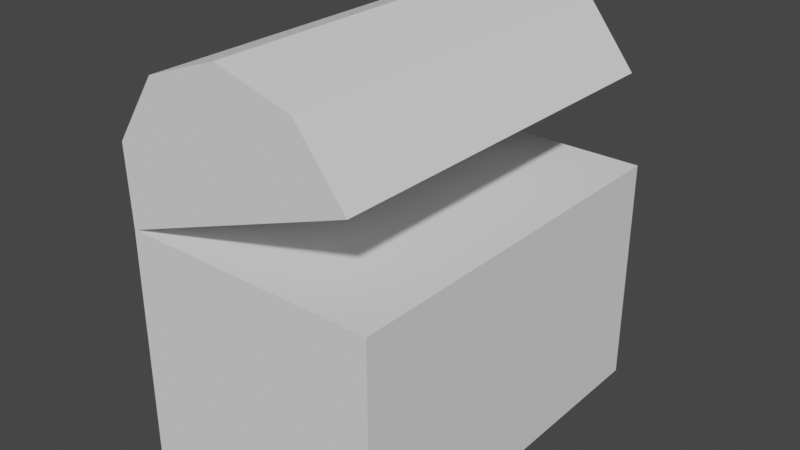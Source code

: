 # Source: chest.blend  (saved by Blender 2.90.8; exported with 4.5.12 LTS)
import bpy
from mathutils import Matrix  # noqa: F401  (used for matrix-valued properties, if any)

bpy.ops.wm.read_factory_settings(use_empty=True)
scene = bpy.context.scene
scene.name = 'Scene'

# ---- world
world_world = bpy.data.worlds.new('World'); scene.world = world_world
world_world.use_nodes = True; world_world.node_tree.nodes.clear()
_N = world_world.node_tree.nodes; _L = world_world.node_tree.links
n0 = _N.new('ShaderNodeOutputWorld'); n0.name = 'World Output'; n0.location = (300, 300)
n1 = _N.new('ShaderNodeBackground'); n1.name = 'Background'; n1.location = (10, 300)
n1.inputs[0].default_value = (0.05088, 0.05088, 0.05088, 1.0)
_L.new(n1.outputs[0], n0.inputs[0])
n0.is_active_output = True
world_world.color = (0.05088, 0.05088, 0.05088)
world_world.use_sun_shadow = False
world_world.sun_shadow_jitter_overblur = 0.0

# ---- meshes
me_cylinder_003 = bpy.data.meshes.new('Cylinder.003')
me_cylinder_003.from_pydata([(-0.0684, -0.01206, 0.3), (-0.1368, 0.1759, 0.3), (-1.284e-08, -0.2, 0.3), (-0.1235, -0.2043, 0.3), (-0.226, -0.1352, 0.3), (-0.2683, -0.01904, 0.3), (-0.2342, 0.09978, 0.3), (-0.1368, 0.1759, 0.27), (-1.329e-08, -0.2, 0.27), (-0.1235, -0.2043, 0.27), (-0.226, -0.1352, 0.27), (-0.2683, -0.01904, 0.27), (-0.2342, 0.09978, 0.27), (-0.1612, 0.1569, 0.3), (-0.1612, 0.1569, 0.27), (0.01711, 0.2, 0.27), (0.01688, -0.2, 0.27), (0.342, -0.2, 0.27), (0.342, 0.2, 0.27), (0.01716, 0.18, 0.3), (-1.341e-08, 0.18, 0.27), (0.36, 0.18, 0.27), (0.342, 0.18, 0.3), (0.01716, -0.181, 0.3), (0.36, -0.181, 0.27), (0.342, -0.181, 0.3), (1.349e-08, -0.181, 0.27), (-0.0684, -0.01206, -0.3), (-0.1368, 0.1759, -0.3), (-1.284e-08, -0.2, -0.3), (-0.1235, -0.2043, -0.3), (-0.226, -0.1352, -0.3), (-0.2683, -0.01904, -0.3), (-0.2342, 0.09978, -0.3), (-0.1368, 0.1759, 0.0), (-1.733e-08, -0.2, 0.0), (-0.1235, -0.2043, 0.0), (-0.226, -0.1352, 0.0), (-0.2683, -0.01904, 0.0), (-0.2342, 0.09978, 0.0), (0.01688, -0.2, -3.225e-17), (-0.1368, 0.1759, -0.27), (-1.329e-08, -0.2, -0.27), (-0.1235, -0.2043, -0.27), (-0.226, -0.1352, -0.27), (-0.2683, -0.01904, -0.27), (-0.2342, 0.09978, -0.27), (-0.1612, 0.1569, -0.3), (-0.1612, 0.1569, 0.0), (-0.1612, 0.1569, -0.27), (0.01711, 0.2, -0.27), (0.01688, -0.2, -0.27), (0.342, -0.2, 0.0), (0.342, -0.2, -0.27), (0.342, 0.2, -0.27), (0.01721, -0.181, -0.3), (-1.341e-08, 0.18, 0.0), (0.36, 0.18, 0.0), (-1.341e-08, 0.18, -0.27), (0.36, 0.18, -0.27), (0.342, -0.181, -0.3), (0.01721, 0.18, -0.3), (0.36, -0.181, 0.0), (0.36, -0.181, -0.27), (0.342, 0.18, -0.3), (1.349e-08, -0.181, 0.0), (1.349e-08, -0.181, -0.27)], [], [(0, 3, 2), (0, 4, 3), (0, 5, 4), (0, 6, 5), (0, 1, 13, 6), (35, 8, 9, 36, 43, 42), (37, 10, 11, 38, 45, 44), (36, 9, 10, 37, 44, 43), (34, 7, 8, 35, 42, 41), (65, 26, 20, 56, 58, 66), (38, 11, 12, 39, 46, 45), (39, 12, 14, 48, 49, 46), (17, 16, 40, 51, 53, 52), (62, 57, 21, 24), (22, 19, 23, 25), (27, 29, 30), (27, 30, 31), (27, 31, 32), (27, 32, 33), (27, 33, 47, 28), (62, 63, 59, 57), (60, 55, 61, 64), (18, 54, 50, 15), (20, 56, 58), (26, 66, 65)])
_uv = me_cylinder_003.uv_layers.new(name='UVMap')
_uv.uv.foreach_set('vector', [0.25, 0.25, 0.1089, 0.05584, 0.25, 0.01, 0.25, 0.25, 0.02175, 0.1758, 0.1089, 0.05584, 0.25, 0.25, 0.02175, 0.3242, 0.02175, 0.1758, 0.25, 0.25, 0.1089, 0.4442, 0.02175, 0.3242, 0.25, 0.25, 0.25, 0.49, 0.2147, 0.4785, 0.1089, 0.4442, 0.5, 0.75, 0.5, 0.975, 0.4, 0.975, 0.4, 0.75, 0.4, 0.975, 0.5, 0.975, 0.3, 0.75, 0.3, 0.975, 0.2, 0.975, 0.2, 0.75, 0.2, 0.975, 0.3, 0.975, 0.4, 0.75, 0.4, 0.975, 0.3, 0.975, 0.3, 0.75, 0.3, 0.975, 0.4, 0.975, -7.451e-08, 0.75, -7.451e-08, 0.975, 0.5, 0.975, 0.5, 0.75, 0.5, 0.975, -7.451e-08, 0.975, 0.8631, 0.625, 0.8631, 0.7375, 0.6375, 0.7375, 0.6375, 0.625, 0.6375, 0.7375, 0.8631, 0.7375, 0.2, 0.75, 0.2, 0.975, 0.1, 0.975, 0.1, 0.75, 0.1, 0.975, 0.2, 0.975, 0.1, 0.75, 0.1, 0.975, 0.025, 0.975, 0.025, 0.75, 0.025, 0.975, 0.1, 0.975, 0.3875, 0.0125, 0.625, 0.0125, 0.625, 0.125, 0.625, 0.0125, 0.3875, 0.0125, 0.3875, 0.125, 0.1369, 0.625, 0.3625, 0.625, 0.3625, 0.7375, 0.1369, 0.7375, 0.3875, 0.7625, 0.625, 0.7625, 0.625, 0.9881, 0.3875, 0.9881, 0.25, 0.25, 0.25, 0.01, 0.1089, 0.05584, 0.25, 0.25, 0.1089, 0.05584, 0.02175, 0.1758, 0.25, 0.25, 0.02175, 0.1758, 0.02175, 0.3242, 0.25, 0.25, 0.02175, 0.3242, 0.1089, 0.4442, 0.25, 0.25, 0.1089, 0.4442, 0.2147, 0.4785, 0.25, 0.49, 0.1369, 0.625, 0.1369, 0.7375, 0.3625, 0.7375, 0.3625, 0.625, 0.3875, 0.7625, 0.625, 0.7625, 0.625, 0.9881, 0.3875, 0.9881, 0.0, 0.0, 0.0, 0.0, 0.0, 0.0, 0.0, 0.0, 0.6375, 0.7375, 0.6375, 0.625, 0.6375, 0.7375, 0.8631, 0.7375, 0.8631, 0.7375, 0.8631, 0.625])
me_cylinder_003.use_remesh_fix_poles = True
me_cylinder_003.use_remesh_preserve_attributes = False
me_cylinder_003.use_mirror_vertex_groups = False
me_cylinder_003.update()
me_cylinder_004 = bpy.data.meshes.new('Cylinder.004')
me_cylinder_004.from_pydata([(-0.1368, 0.1759, 0.3), (-1.284e-08, -0.2, 0.3), (-0.1235, -0.2043, 0.3), (-0.226, -0.1352, 0.3), (-0.2683, -0.01904, 0.3), (-0.2342, 0.09978, 0.3), (0.36, -0.2, 0.3), (1.49e-08, -0.2, 0.3), (0.36, 0.2, 0.3), (-1.49e-08, 0.2, 0.3), (-0.1368, 0.1759, 0.27), (-1.329e-08, -0.2, 0.27), (-0.1235, -0.2043, 0.27), (-0.226, -0.1352, 0.27), (-0.2683, -0.01904, 0.27), (-0.2342, 0.09978, 0.27), (-0.1612, 0.1569, 0.3), (-0.1612, 0.1569, 0.27), (0.36, -0.2, 0.27), (-1.49e-08, 0.2, 0.27), (1.49e-08, -0.2, 0.27), (0.36, 0.2, 0.27), (0.342, -0.2, 0.3), (0.342, 0.2, 0.3), (0.342, -0.2, 0.27), (0.342, 0.2, 0.27), (0.36, 0.18, 0.3), (-1.341e-08, 0.18, 0.3), (-1.341e-08, 0.18, 0.27), (0.36, 0.18, 0.27), (0.342, 0.18, 0.3), (1.349e-08, -0.181, 0.3), (0.36, -0.181, 0.27), (0.342, -0.181, 0.3), (0.36, -0.181, 0.3), (1.349e-08, -0.181, 0.27), (-0.1368, 0.1759, -0.3), (-1.284e-08, -0.2, -0.3), (-0.1235, -0.2043, -0.3), (-0.226, -0.1352, -0.3), (-0.2683, -0.01904, -0.3), (-0.2342, 0.09978, -0.3), (0.36, -0.2, -0.3), (1.49e-08, -0.2, -0.3), (0.36, 0.2, -0.3), (-1.49e-08, 0.2, -0.3), (-0.1368, 0.1759, 0.0), (0.36, -0.2, 0.0), (1.49e-08, -0.2, 0.0), (0.36, 0.2, 0.0), (-1.49e-08, 0.2, 0.0), (-0.1368, 0.1759, -0.27), (-1.329e-08, -0.2, -0.27), (-0.1235, -0.2043, -0.27), (-0.226, -0.1352, -0.27), (-0.2683, -0.01904, -0.27), (-0.2342, 0.09978, -0.27), (-0.1612, 0.1569, -0.3), (-0.1612, 0.1569, 0.0), (-0.1612, 0.1569, -0.27), (0.36, -0.2, -0.27), (-1.49e-08, 0.2, -0.27), (1.49e-08, -0.2, -0.27), (0.36, 0.2, -0.27), (0.342, -0.2, -0.3), (0.342, 0.2, -0.3), (0.342, 0.2, 0.0), (0.342, -0.2, 0.0), (0.342, -0.2, -0.27), (0.342, 0.2, -0.27), (0.36, 0.18, -0.3), (-1.341e-08, 0.18, -0.3), (-1.341e-08, 0.18, 0.0), (0.36, 0.18, 0.0), (-1.341e-08, 0.18, -0.27), (0.36, 0.18, -0.27), (0.342, 0.18, -0.3), (1.349e-08, -0.181, -0.3), (0.36, -0.181, 0.0), (0.36, -0.181, -0.27), (0.342, -0.181, -0.3), (0.36, -0.181, -0.3), (1.349e-08, -0.181, 0.0), (1.349e-08, -0.181, -0.27), (0.0171, 0.2, 0.3), (0.0171, 0.2, 0.27), (0.0171, 0.18, 0.3), (0.0171, 0.2, -0.3), (0.0171, 0.2, -0.27), (0.0171, 0.18, -0.3), (0.0171, -0.2, -0.3), (0.0171, -0.2, -0.27), (0.0171, -0.181, -0.3), (0.342, 0.2, -0.135), (0.0171, -0.2, 0.3), (0.0171, -0.2, 0.27), (0.0171, -0.181, 0.3), (-0.13, 0.1571, 0.3), (-0.13, 0.1571, 0.27), (-0.13, 0.1571, -0.3), (-0.13, 0.1571, -0.27)], [], [(98, 97, 1, 11), (11, 1, 2, 12), (12, 2, 3, 13), (13, 3, 4, 14), (14, 4, 5, 15), (17, 16, 0, 10), (85, 19, 9, 84), (96, 31, 7, 94), (29, 21, 8, 26), (35, 20, 7, 31), (66, 25, 21, 49, 63, 69, 93), (58, 17, 10, 46, 51, 59), (15, 5, 16, 17), (94, 7, 20, 95), (6, 22, 24, 18), (49, 21, 29, 73, 75, 63), (34, 33, 22, 6), (21, 25, 23, 8), (8, 23, 30, 26), (48, 20, 35, 82, 83, 62), (19, 28, 27, 9), (32, 29, 26, 34), (84, 9, 27, 86), (18, 32, 34, 6), (18, 24, 67, 68, 60, 47), (26, 30, 33, 34), (72, 28, 19, 50, 61, 74), (28, 35, 31, 27), (100, 52, 37, 99), (52, 53, 38, 37), (53, 54, 39, 38), (54, 55, 40, 39), (55, 56, 41, 40), (59, 51, 36, 57), (88, 87, 45, 61), (92, 90, 43, 77), (75, 70, 44, 63), (83, 77, 43, 62), (56, 59, 57, 41), (90, 91, 62, 43), (42, 60, 68, 64), (81, 42, 64, 80), (63, 44, 65, 69), (44, 70, 76, 65), (61, 45, 71, 74), (79, 81, 70, 75), (87, 89, 71, 45), (60, 42, 81, 79), (70, 81, 80, 76), (74, 71, 77, 83), (23, 84, 86, 30), (25, 85, 84, 23), (65, 76, 89, 87), (69, 65, 87, 88), (64, 68, 91, 90), (80, 64, 90, 92), (22, 94, 95, 24), (33, 96, 94, 22), (31, 96, 86, 27), (85, 88, 61, 19), (77, 71, 89, 92), (91, 95, 20, 62), (10, 0, 97, 98), (51, 100, 99, 36), (98, 100, 51, 10), (78, 32, 18, 47, 60, 79)])
_uv = me_cylinder_004.uv_layers.new(name='UVMap')
_uv.uv.foreach_set('vector', [0.025, 0.975, 0.025, 1.0, 0.5, 1.0, 0.5, 0.975, 0.5, 0.975, 0.5, 1.0, 0.4, 1.0, 0.4, 0.975, 0.4, 0.975, 0.4, 1.0, 0.3, 1.0, 0.3, 0.975, 0.3, 0.975, 0.3, 1.0, 0.2, 1.0, 0.2, 0.975, 0.2, 0.975, 0.2, 1.0, 0.1, 1.0, 0.1, 0.975, 0.025, 0.975, 0.025, 1.0, -7.451e-08, 1.0, -7.451e-08, 0.975, 0.6131, 0.7375, 0.625, 0.7375, 0.625, 0.75, 0.6131, 0.75, 0.6131, 0.9881, 0.625, 0.9881, 0.625, 1.0, 0.6131, 1.0, 0.3625, 0.7375, 0.375, 0.7375, 0.375, 0.75, 0.3625, 0.75, 0.8631, 0.7375, 0.875, 0.7375, 0.875, 0.75, 0.8631, 0.75, 0.3875, 0.625, 0.3875, 0.7375, 0.375, 0.7375, 0.375, 0.625, 0.375, 0.7375, 0.3875, 0.7375, 0.3875, 0.6812, 0.025, 0.75, 0.025, 0.975, -7.451e-08, 0.975, -7.451e-08, 0.75, -7.451e-08, 0.975, 0.025, 0.975, 0.1, 0.975, 0.1, 1.0, 0.025, 1.0, 0.025, 0.975, 0.6131, 0.0, 0.625, 0.0, 0.625, 0.0125, 0.6131, 0.0125, 0.375, 0.0, 0.3875, 0.0, 0.3875, 0.0125, 0.375, 0.0125, 0.375, 0.625, 0.375, 0.7375, 0.3625, 0.7375, 0.3625, 0.625, 0.3625, 0.7375, 0.375, 0.7375, 0.375, 0.9881, 0.3875, 0.9881, 0.3875, 1.0, 0.375, 1.0, 0.375, 0.7375, 0.3875, 0.7375, 0.3875, 0.75, 0.375, 0.75, 0.375, 0.75, 0.3875, 0.75, 0.3875, 0.7625, 0.375, 0.7625, 0.875, 0.625, 0.875, 0.7375, 0.8631, 0.7375, 0.8631, 0.625, 0.8631, 0.7375, 0.875, 0.7375, 0.625, 0.7375, 0.6375, 0.7375, 0.6375, 0.75, 0.625, 0.75, 0.1369, 0.7375, 0.3625, 0.7375, 0.3625, 0.75, 0.1369, 0.75, 0.6131, 0.75, 0.625, 0.75, 0.625, 0.7625, 0.6131, 0.7625, 0.125, 0.7375, 0.1369, 0.7375, 0.1369, 0.75, 0.125, 0.75, 0.375, 0.0125, 0.3875, 0.0125, 0.3875, 0.125, 0.3875, 0.0125, 0.375, 0.0125, 0.375, 0.125, 0.375, 0.7625, 0.3875, 0.7625, 0.3875, 0.9881, 0.375, 0.9881, 0.6375, 0.625, 0.6375, 0.7375, 0.625, 0.7375, 0.625, 0.625, 0.625, 0.7375, 0.6375, 0.7375, 0.6375, 0.7375, 0.8631, 0.7375, 0.8631, 0.75, 0.6375, 0.75, 0.025, 0.975, 0.5, 0.975, 0.5, 1.0, 0.025, 1.0, 0.5, 0.975, 0.4, 0.975, 0.4, 1.0, 0.5, 1.0, 0.4, 0.975, 0.3, 0.975, 0.3, 1.0, 0.4, 1.0, 0.3, 0.975, 0.2, 0.975, 0.2, 1.0, 0.3, 1.0, 0.2, 0.975, 0.1, 0.975, 0.1, 1.0, 0.2, 1.0, 0.025, 0.975, -7.451e-08, 0.975, -7.451e-08, 1.0, 0.025, 1.0, 0.6131, 0.7375, 0.6131, 0.75, 0.625, 0.75, 0.625, 0.7375, 0.6131, 0.9881, 0.6131, 1.0, 0.625, 1.0, 0.625, 0.9881, 0.3625, 0.7375, 0.3625, 0.75, 0.375, 0.75, 0.375, 0.7375, 0.8631, 0.7375, 0.8631, 0.75, 0.875, 0.75, 0.875, 0.7375, 0.1, 0.975, 0.025, 0.975, 0.025, 1.0, 0.1, 1.0, 0.6131, 0.0, 0.6131, 0.0125, 0.625, 0.0125, 0.625, 0.0, 0.375, 0.0, 0.375, 0.0125, 0.3875, 0.0125, 0.3875, 0.0, 0.375, 0.9881, 0.375, 1.0, 0.3875, 1.0, 0.3875, 0.9881, 0.375, 0.7375, 0.375, 0.75, 0.3875, 0.75, 0.3875, 0.7375, 0.375, 0.75, 0.375, 0.7625, 0.3875, 0.7625, 0.3875, 0.75, 0.625, 0.7375, 0.625, 0.75, 0.6375, 0.75, 0.6375, 0.7375, 0.1369, 0.7375, 0.1369, 0.75, 0.3625, 0.75, 0.3625, 0.7375, 0.6131, 0.75, 0.6131, 0.7625, 0.625, 0.7625, 0.625, 0.75, 0.125, 0.7375, 0.125, 0.75, 0.1369, 0.75, 0.1369, 0.7375, 0.375, 0.7625, 0.375, 0.9881, 0.3875, 0.9881, 0.3875, 0.7625, 0.6375, 0.7375, 0.6375, 0.75, 0.8631, 0.75, 0.8631, 0.7375, 0.3875, 0.75, 0.6131, 0.75, 0.6131, 0.7625, 0.3875, 0.7625, 0.3875, 0.7375, 0.6131, 0.7375, 0.6131, 0.75, 0.3875, 0.75, 0.3875, 0.75, 0.3875, 0.7625, 0.6131, 0.7625, 0.6131, 0.75, 0.3875, 0.7375, 0.3875, 0.75, 0.6131, 0.75, 0.6131, 0.7375, 0.3875, 0.0, 0.3875, 0.0125, 0.6131, 0.0125, 0.6131, 0.0, 0.3875, 0.9881, 0.3875, 1.0, 0.6131, 1.0, 0.6131, 0.9881, 0.3875, 0.0, 0.6131, 0.0, 0.6131, 0.0125, 0.3875, 0.0125, 0.3875, 0.9881, 0.6131, 0.9881, 0.6131, 1.0, 0.3875, 1.0, 0.625, 0.9881, 0.6131, 0.9881, 0.6131, 0.7625, 0.625, 0.7625, 0.6131, 0.7375, 0.6131, 0.7375, 0.625, 0.7375, 0.625, 0.7375, 0.625, 0.9881, 0.625, 0.7625, 0.6131, 0.7625, 0.6131, 0.9881, 0.6131, 0.0125, 0.6131, 0.0125, 0.625, 0.0125, 0.625, 0.0125, -7.451e-08, 0.975, -7.451e-08, 1.0, 0.025, 1.0, 0.025, 0.975, -7.451e-08, 0.975, 0.025, 0.975, 0.025, 1.0, -7.451e-08, 1.0, 0.025, 0.975, 0.025, 0.975, -7.451e-08, 0.975, -7.451e-08, 0.975, 0.1369, 0.625, 0.1369, 0.7375, 0.125, 0.7375, 0.125, 0.625, 0.125, 0.7375, 0.1369, 0.7375])
me_cylinder_004.use_remesh_fix_poles = True
me_cylinder_004.use_remesh_preserve_attributes = False
me_cylinder_004.use_mirror_vertex_groups = False
me_cylinder_004.update()

# ---- objects
ob_cylinder = bpy.data.objects.new('Cylinder', me_cylinder_003)
ob_cylinder_001 = bpy.data.objects.new('Cylinder.001', me_cylinder_004)

# ---- transforms, parenting, visibility, modifiers, constraints
ob_cylinder.location = (0.0, 0.0, 0.18)
ob_cylinder.rotation_euler = (1.571, 1.571, 0.0)
ob_cylinder.lineart.crease_threshold = 0.0
ob_cylinder_001.location = (0.0, 0.0, 0.18)
ob_cylinder_001.rotation_euler = (1.571, 1.571, 0.0)
ob_cylinder_001.lineart.crease_threshold = 0.0

# ---- collection membership
scene.collection.objects.link(ob_cylinder)
scene.collection.objects.link(ob_cylinder_001)

# ---- scene / render settings (as saved in the file)
scene.frame_start = 1; scene.frame_end = 250; scene.frame_set(1)
scene.render.engine = 'BLENDER_EEVEE_NEXT'
scene.cycles.use_denoising = False
scene.cycles.samples = 128
scene.cycles.sampling_pattern = 'TABULATED_SOBOL'
scene.cycles.use_adaptive_sampling = False
scene.cycles.use_light_tree = False
scene.view_settings.view_transform = 'Filmic'
bpy.context.view_layer.update()

# ---- added for rendering (the .blend has no active camera and no usable light): camera, sun
cam_auto = bpy.data.cameras.new('AutoCamera')
cam_auto.lens = 50.0
cam_auto.sensor_width = 36.0
cam_auto.clip_end = 1000.0
ob_auto_camera = bpy.data.objects.new('AutoCamera', cam_auto)
scene.collection.objects.link(ob_auto_camera)
ob_auto_camera.location = (0.884423, -1.0639, 0.843405)
ob_auto_camera.rotation_euler = (1.09748, -7.21219e-08, 0.694738)
scene.camera = ob_auto_camera
light_auto_sun = bpy.data.lights.new('AutoSun', 'SUN')
light_auto_sun.energy = 3.0
light_auto_sun.angle = 0.0523599
ob_auto_sun = bpy.data.objects.new('AutoSun', light_auto_sun)
scene.collection.objects.link(ob_auto_sun)
ob_auto_sun.rotation_euler = (0.872665, 0.174533, 0.523599)
bpy.context.view_layer.update()
